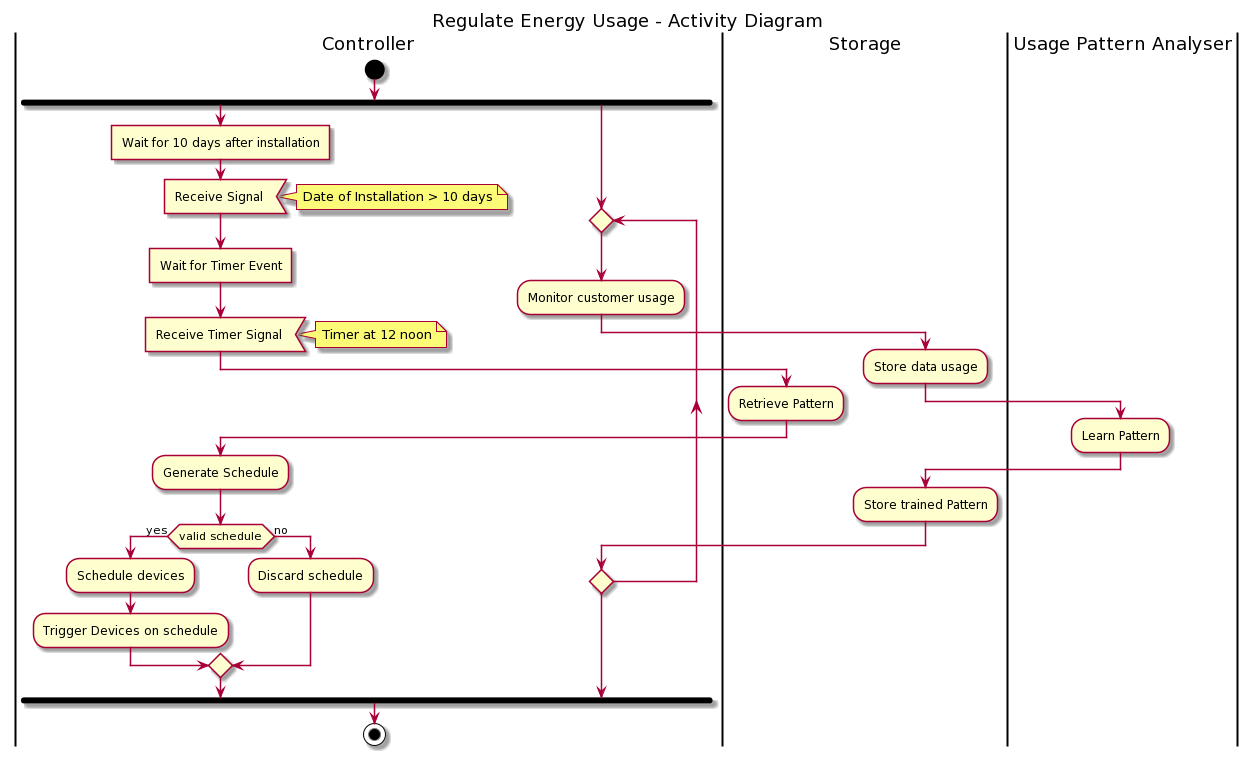

The diagram above was rendered by PlantUML. Its source (embedded in the PNG):
@startuml
title Regulate Energy Usage - Activity Diagram
|Controller|
|Storage|
|Usage Pattern Analyser|

|Controller|

start
fork
:Wait for 10 days after installation]
:Receive Signal <
note right
    Date of Installation > 10 days
    end note
    
    :Wait for Timer Event]
    :Receive Timer Signal <
    note right
    Timer at 12 noon
    end note
    |Storage|
    :Retrieve Pattern;
    |Controller|
    :Generate Schedule;
    |Controller|
    if (valid schedule) then (yes)
    :Schedule devices;
    :Trigger Devices on schedule;
    else (no)
    :Discard schedule;
    endif


fork again
    repeat
        :Monitor customer usage;
        |Storage|
        :Store data usage;
        |Usage Pattern Analyser|
        :Learn Pattern;
        |Storage|
        :Store trained Pattern;
        |Controller|
    repeat while ()
end fork

stop
@enduml